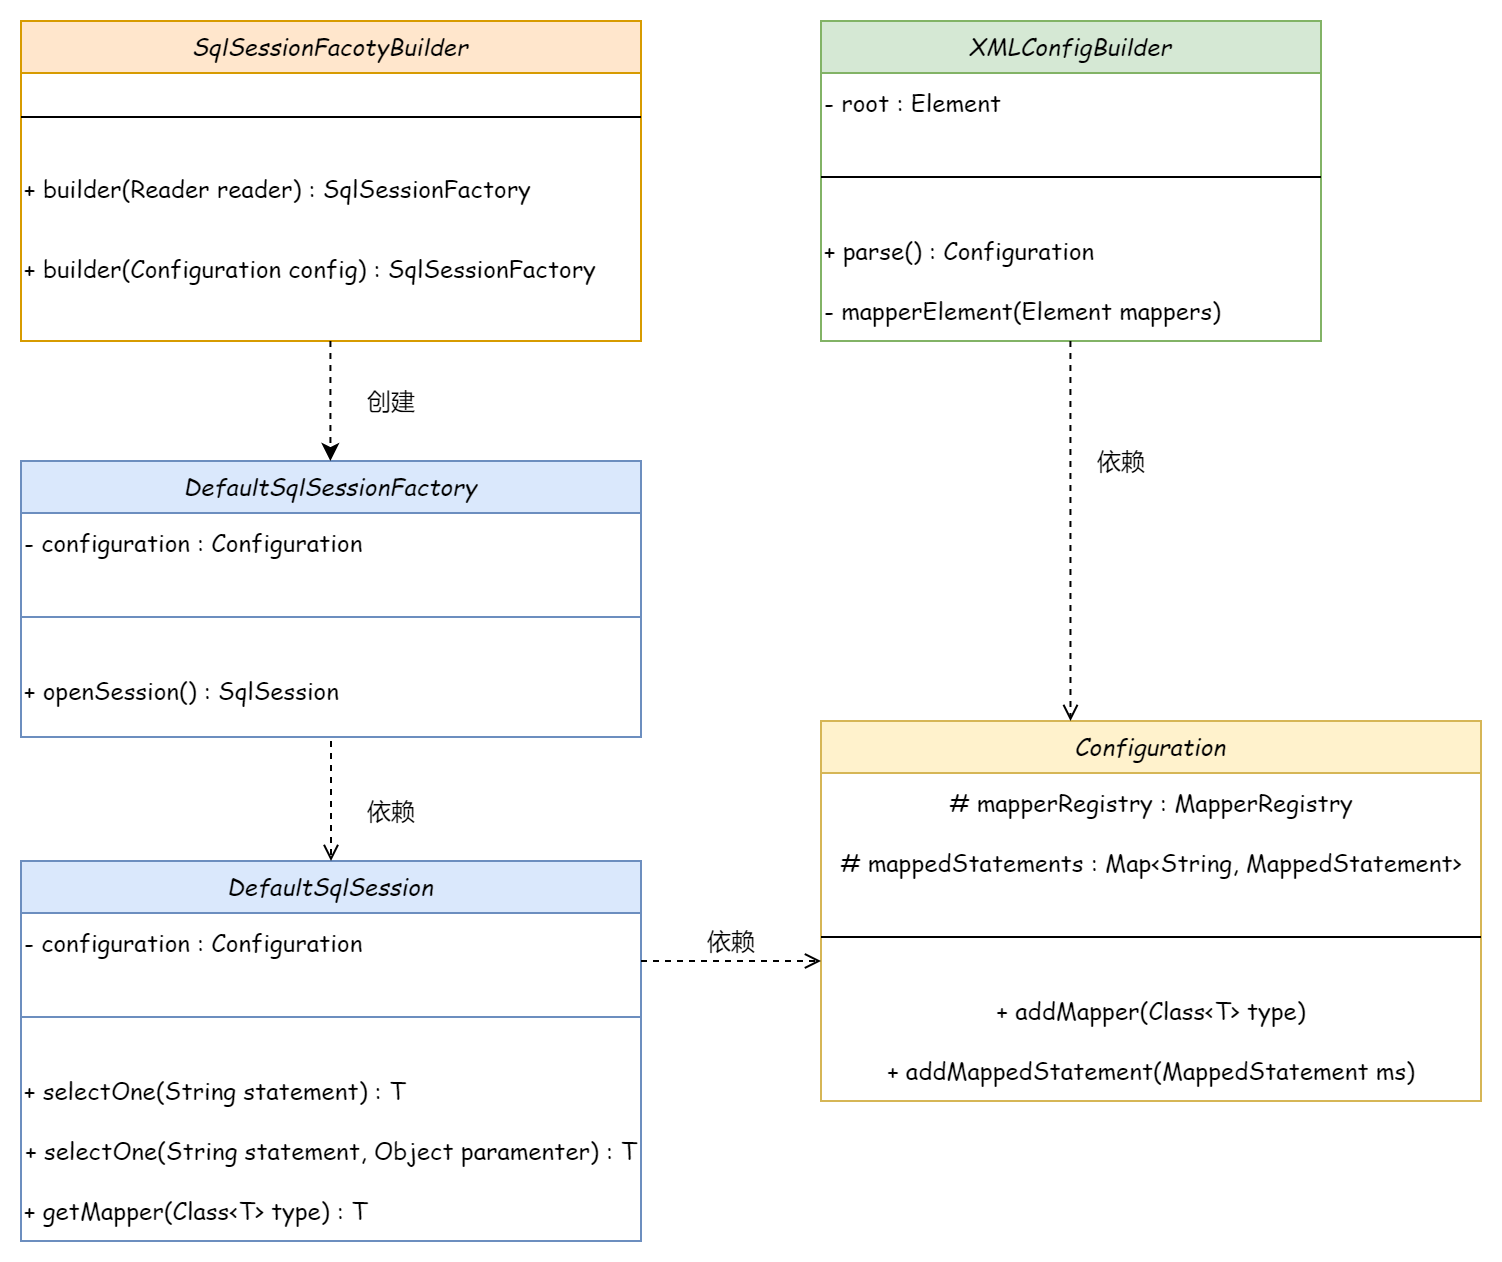

The diagram above was exported from draw.io. Its source (the exported page's mxGraphModel, read from the mxfile embedded in the PNG):
<mxGraphModel dx="1422" dy="857" grid="1" gridSize="10" guides="1" tooltips="1" connect="1" arrows="1" fold="1" page="1" pageScale="1" pageWidth="827" pageHeight="1169" math="0" shadow="0">
  <root>
    <mxCell id="0" />
    <mxCell id="1" parent="0" />
    <mxCell id="__pZo9IMbMGNKzq1f3Af-1" value="SqlSessionFacotyBuilder" style="swimlane;fontStyle=2;align=center;verticalAlign=top;childLayout=stackLayout;horizontal=1;startSize=26;horizontalStack=0;resizeParent=1;resizeLast=0;collapsible=1;marginBottom=0;rounded=0;shadow=0;strokeWidth=1;fontFamily=Comic Sans MS;fillColor=#ffe6cc;strokeColor=#d79b00;" vertex="1" parent="1">
      <mxGeometry x="120" y="320" width="310" height="160" as="geometry">
        <mxRectangle x="230" y="140" width="160" height="26" as="alternateBounds" />
      </mxGeometry>
    </mxCell>
    <mxCell id="__pZo9IMbMGNKzq1f3Af-2" value="" style="line;html=1;strokeWidth=1;align=left;verticalAlign=middle;spacingTop=-1;spacingLeft=3;spacingRight=3;rotatable=0;labelPosition=right;points=[];portConstraint=eastwest;fontFamily=Comic Sans MS;" vertex="1" parent="__pZo9IMbMGNKzq1f3Af-1">
      <mxGeometry y="26" width="310" height="44" as="geometry" />
    </mxCell>
    <mxCell id="__pZo9IMbMGNKzq1f3Af-13" value="+ builder(Reader reader) : SqlSessionFactory" style="text;whiteSpace=wrap;html=1;fontFamily=Comic Sans MS;" vertex="1" parent="__pZo9IMbMGNKzq1f3Af-1">
      <mxGeometry y="70" width="310" height="40" as="geometry" />
    </mxCell>
    <mxCell id="__pZo9IMbMGNKzq1f3Af-14" value="+ builder(Configuration config) : SqlSessionFactory" style="text;whiteSpace=wrap;html=1;fontFamily=Comic Sans MS;" vertex="1" parent="__pZo9IMbMGNKzq1f3Af-1">
      <mxGeometry y="110" width="310" height="40" as="geometry" />
    </mxCell>
    <mxCell id="__pZo9IMbMGNKzq1f3Af-4" value="DefaultSqlSessionFactory" style="swimlane;fontStyle=2;align=center;verticalAlign=top;childLayout=stackLayout;horizontal=1;startSize=26;horizontalStack=0;resizeParent=1;resizeLast=0;collapsible=1;marginBottom=0;rounded=0;shadow=0;strokeWidth=1;fontFamily=Comic Sans MS;fillColor=#dae8fc;strokeColor=#6c8ebf;" vertex="1" parent="1">
      <mxGeometry x="120" y="540" width="310" height="138" as="geometry">
        <mxRectangle x="230" y="140" width="160" height="26" as="alternateBounds" />
      </mxGeometry>
    </mxCell>
    <mxCell id="__pZo9IMbMGNKzq1f3Af-17" value="- configuration : Configuration" style="text;html=1;align=left;verticalAlign=middle;resizable=0;points=[];autosize=1;fontFamily=Comic Sans MS;" vertex="1" parent="__pZo9IMbMGNKzq1f3Af-4">
      <mxGeometry y="26" width="310" height="30" as="geometry" />
    </mxCell>
    <mxCell id="__pZo9IMbMGNKzq1f3Af-5" value="" style="line;html=1;strokeWidth=1;align=left;verticalAlign=middle;spacingTop=-1;spacingLeft=3;spacingRight=3;rotatable=0;labelPosition=right;points=[];portConstraint=eastwest;fontFamily=Comic Sans MS;fillColor=#dae8fc;strokeColor=#6c8ebf;" vertex="1" parent="__pZo9IMbMGNKzq1f3Af-4">
      <mxGeometry y="56" width="310" height="44" as="geometry" />
    </mxCell>
    <mxCell id="__pZo9IMbMGNKzq1f3Af-15" value="+ openSession() : SqlSession" style="text;html=1;align=left;verticalAlign=middle;resizable=0;points=[];autosize=1;fontFamily=Comic Sans MS;" vertex="1" parent="__pZo9IMbMGNKzq1f3Af-4">
      <mxGeometry y="100" width="310" height="30" as="geometry" />
    </mxCell>
    <mxCell id="__pZo9IMbMGNKzq1f3Af-6" value="DefaultSqlSession" style="swimlane;fontStyle=2;align=center;verticalAlign=top;childLayout=stackLayout;horizontal=1;startSize=26;horizontalStack=0;resizeParent=1;resizeLast=0;collapsible=1;marginBottom=0;rounded=0;shadow=0;strokeWidth=1;fontFamily=Comic Sans MS;fillColor=#dae8fc;strokeColor=#6c8ebf;" vertex="1" parent="1">
      <mxGeometry x="120" y="740" width="310" height="190" as="geometry">
        <mxRectangle x="230" y="140" width="160" height="26" as="alternateBounds" />
      </mxGeometry>
    </mxCell>
    <mxCell id="__pZo9IMbMGNKzq1f3Af-25" value="- configuration : Configuration" style="text;html=1;align=left;verticalAlign=middle;resizable=0;points=[];autosize=1;fontFamily=Comic Sans MS;" vertex="1" parent="__pZo9IMbMGNKzq1f3Af-6">
      <mxGeometry y="26" width="310" height="30" as="geometry" />
    </mxCell>
    <mxCell id="__pZo9IMbMGNKzq1f3Af-7" value="" style="line;html=1;strokeWidth=1;align=left;verticalAlign=middle;spacingTop=-1;spacingLeft=3;spacingRight=3;rotatable=0;labelPosition=right;points=[];portConstraint=eastwest;fontFamily=Comic Sans MS;fillColor=#dae8fc;strokeColor=#6c8ebf;" vertex="1" parent="__pZo9IMbMGNKzq1f3Af-6">
      <mxGeometry y="56" width="310" height="44" as="geometry" />
    </mxCell>
    <mxCell id="__pZo9IMbMGNKzq1f3Af-26" value="+ selectOne(String statement) : T" style="text;html=1;align=left;verticalAlign=middle;resizable=0;points=[];autosize=1;fontFamily=Comic Sans MS;" vertex="1" parent="__pZo9IMbMGNKzq1f3Af-6">
      <mxGeometry y="100" width="310" height="30" as="geometry" />
    </mxCell>
    <mxCell id="__pZo9IMbMGNKzq1f3Af-27" value="+ selectOne(String statement, Object paramenter) : T" style="text;html=1;align=center;verticalAlign=middle;resizable=0;points=[];autosize=1;fontFamily=Comic Sans MS;" vertex="1" parent="__pZo9IMbMGNKzq1f3Af-6">
      <mxGeometry y="130" width="310" height="30" as="geometry" />
    </mxCell>
    <mxCell id="__pZo9IMbMGNKzq1f3Af-30" value="+ getMapper(Class&amp;lt;T&amp;gt; type) : T" style="text;html=1;align=left;verticalAlign=middle;resizable=0;points=[];autosize=1;fontFamily=Comic Sans MS;" vertex="1" parent="__pZo9IMbMGNKzq1f3Af-6">
      <mxGeometry y="160" width="310" height="30" as="geometry" />
    </mxCell>
    <mxCell id="__pZo9IMbMGNKzq1f3Af-8" value="XMLConfigBuilder" style="swimlane;fontStyle=2;align=center;verticalAlign=top;childLayout=stackLayout;horizontal=1;startSize=26;horizontalStack=0;resizeParent=1;resizeLast=0;collapsible=1;marginBottom=0;rounded=0;shadow=0;strokeWidth=1;fontFamily=Comic Sans MS;fillColor=#d5e8d4;strokeColor=#82b366;" vertex="1" parent="1">
      <mxGeometry x="520" y="320" width="250" height="160" as="geometry">
        <mxRectangle x="230" y="140" width="160" height="26" as="alternateBounds" />
      </mxGeometry>
    </mxCell>
    <mxCell id="__pZo9IMbMGNKzq1f3Af-18" value="- root : Element" style="text;html=1;align=left;verticalAlign=middle;resizable=0;points=[];autosize=1;strokeColor=none;fillColor=none;fontFamily=Comic Sans MS;" vertex="1" parent="__pZo9IMbMGNKzq1f3Af-8">
      <mxGeometry y="26" width="250" height="30" as="geometry" />
    </mxCell>
    <mxCell id="__pZo9IMbMGNKzq1f3Af-9" value="" style="line;html=1;strokeWidth=1;align=left;verticalAlign=middle;spacingTop=-1;spacingLeft=3;spacingRight=3;rotatable=0;labelPosition=right;points=[];portConstraint=eastwest;fontFamily=Comic Sans MS;" vertex="1" parent="__pZo9IMbMGNKzq1f3Af-8">
      <mxGeometry y="56" width="250" height="44" as="geometry" />
    </mxCell>
    <mxCell id="__pZo9IMbMGNKzq1f3Af-19" value="+ parse() : Configuration" style="text;html=1;align=left;verticalAlign=middle;resizable=0;points=[];autosize=1;strokeColor=none;fillColor=none;fontFamily=Comic Sans MS;" vertex="1" parent="__pZo9IMbMGNKzq1f3Af-8">
      <mxGeometry y="100" width="250" height="30" as="geometry" />
    </mxCell>
    <mxCell id="__pZo9IMbMGNKzq1f3Af-20" value="- mapperElement(Element mappers)" style="text;html=1;align=left;verticalAlign=middle;resizable=0;points=[];autosize=1;strokeColor=none;fillColor=none;fontFamily=Comic Sans MS;" vertex="1" parent="__pZo9IMbMGNKzq1f3Af-8">
      <mxGeometry y="130" width="250" height="30" as="geometry" />
    </mxCell>
    <mxCell id="__pZo9IMbMGNKzq1f3Af-10" value="Configuration" style="swimlane;fontStyle=2;align=center;verticalAlign=top;childLayout=stackLayout;horizontal=1;startSize=26;horizontalStack=0;resizeParent=1;resizeLast=0;collapsible=1;marginBottom=0;rounded=0;shadow=0;strokeWidth=1;fontFamily=Comic Sans MS;fillColor=#fff2cc;strokeColor=#d6b656;" vertex="1" parent="1">
      <mxGeometry x="520" y="670" width="330" height="190" as="geometry">
        <mxRectangle x="230" y="140" width="160" height="26" as="alternateBounds" />
      </mxGeometry>
    </mxCell>
    <mxCell id="__pZo9IMbMGNKzq1f3Af-31" value="# mapperRegistry : MapperRegistry" style="text;html=1;align=center;verticalAlign=middle;resizable=0;points=[];autosize=1;strokeColor=none;fillColor=none;fontFamily=Comic Sans MS;" vertex="1" parent="__pZo9IMbMGNKzq1f3Af-10">
      <mxGeometry y="26" width="330" height="30" as="geometry" />
    </mxCell>
    <mxCell id="__pZo9IMbMGNKzq1f3Af-32" value="# mappedStatements : Map&amp;lt;String, MappedStatement&amp;gt;" style="text;html=1;align=center;verticalAlign=middle;resizable=0;points=[];autosize=1;strokeColor=none;fillColor=none;fontFamily=Comic Sans MS;" vertex="1" parent="__pZo9IMbMGNKzq1f3Af-10">
      <mxGeometry y="56" width="330" height="30" as="geometry" />
    </mxCell>
    <mxCell id="__pZo9IMbMGNKzq1f3Af-11" value="" style="line;html=1;strokeWidth=1;align=left;verticalAlign=middle;spacingTop=-1;spacingLeft=3;spacingRight=3;rotatable=0;labelPosition=right;points=[];portConstraint=eastwest;fontFamily=Comic Sans MS;" vertex="1" parent="__pZo9IMbMGNKzq1f3Af-10">
      <mxGeometry y="86" width="330" height="44" as="geometry" />
    </mxCell>
    <mxCell id="__pZo9IMbMGNKzq1f3Af-33" value="+ addMapper(Class&amp;lt;T&amp;gt; type)" style="text;html=1;align=center;verticalAlign=middle;resizable=0;points=[];autosize=1;strokeColor=none;fillColor=none;fontFamily=Comic Sans MS;" vertex="1" parent="__pZo9IMbMGNKzq1f3Af-10">
      <mxGeometry y="130" width="330" height="30" as="geometry" />
    </mxCell>
    <mxCell id="__pZo9IMbMGNKzq1f3Af-34" value="+ addMappedStatement(MappedStatement ms)" style="text;html=1;align=center;verticalAlign=middle;resizable=0;points=[];autosize=1;strokeColor=none;fillColor=none;fontFamily=Comic Sans MS;" vertex="1" parent="__pZo9IMbMGNKzq1f3Af-10">
      <mxGeometry y="160" width="330" height="30" as="geometry" />
    </mxCell>
    <mxCell id="__pZo9IMbMGNKzq1f3Af-21" value="" style="endArrow=classic;html=1;rounded=0;fontFamily=Comic Sans MS;dashed=1;" edge="1" parent="1">
      <mxGeometry width="50" height="50" relative="1" as="geometry">
        <mxPoint x="274.71" y="480" as="sourcePoint" />
        <mxPoint x="274.71" y="540" as="targetPoint" />
      </mxGeometry>
    </mxCell>
    <mxCell id="__pZo9IMbMGNKzq1f3Af-22" value="创建" style="text;html=1;align=center;verticalAlign=middle;resizable=0;points=[];autosize=1;strokeColor=none;fillColor=none;fontFamily=Comic Sans MS;" vertex="1" parent="1">
      <mxGeometry x="280" y="495" width="50" height="30" as="geometry" />
    </mxCell>
    <mxCell id="__pZo9IMbMGNKzq1f3Af-23" value="" style="endArrow=open;html=1;rounded=0;dashed=1;fontFamily=Comic Sans MS;entryX=0.5;entryY=0;entryDx=0;entryDy=0;endFill=0;" edge="1" parent="1" target="__pZo9IMbMGNKzq1f3Af-6">
      <mxGeometry width="50" height="50" relative="1" as="geometry">
        <mxPoint x="275" y="680" as="sourcePoint" />
        <mxPoint x="274.71" y="730" as="targetPoint" />
      </mxGeometry>
    </mxCell>
    <mxCell id="__pZo9IMbMGNKzq1f3Af-24" value="依赖" style="text;html=1;align=center;verticalAlign=middle;resizable=0;points=[];autosize=1;strokeColor=none;fillColor=none;fontFamily=Comic Sans MS;" vertex="1" parent="1">
      <mxGeometry x="280" y="700" width="50" height="30" as="geometry" />
    </mxCell>
    <mxCell id="__pZo9IMbMGNKzq1f3Af-35" value="" style="endArrow=open;html=1;rounded=0;dashed=1;fontFamily=Comic Sans MS;entryX=0.378;entryY=0;entryDx=0;entryDy=0;endFill=0;entryPerimeter=0;" edge="1" parent="1" target="__pZo9IMbMGNKzq1f3Af-10">
      <mxGeometry width="50" height="50" relative="1" as="geometry">
        <mxPoint x="644.71" y="480" as="sourcePoint" />
        <mxPoint x="644.71" y="540" as="targetPoint" />
      </mxGeometry>
    </mxCell>
    <mxCell id="__pZo9IMbMGNKzq1f3Af-36" value="依赖" style="text;html=1;align=center;verticalAlign=middle;resizable=0;points=[];autosize=1;strokeColor=none;fillColor=none;fontFamily=Comic Sans MS;" vertex="1" parent="1">
      <mxGeometry x="645" y="525" width="50" height="30" as="geometry" />
    </mxCell>
    <mxCell id="__pZo9IMbMGNKzq1f3Af-37" value="" style="endArrow=open;html=1;rounded=0;dashed=1;fontFamily=Comic Sans MS;endFill=0;" edge="1" parent="1">
      <mxGeometry width="50" height="50" relative="1" as="geometry">
        <mxPoint x="430" y="790" as="sourcePoint" />
        <mxPoint x="520" y="790" as="targetPoint" />
      </mxGeometry>
    </mxCell>
    <mxCell id="__pZo9IMbMGNKzq1f3Af-38" value="依赖" style="text;html=1;align=center;verticalAlign=middle;resizable=0;points=[];autosize=1;strokeColor=none;fillColor=none;fontFamily=Comic Sans MS;" vertex="1" parent="1">
      <mxGeometry x="450" y="765" width="50" height="30" as="geometry" />
    </mxCell>
  </root>
</mxGraphModel>